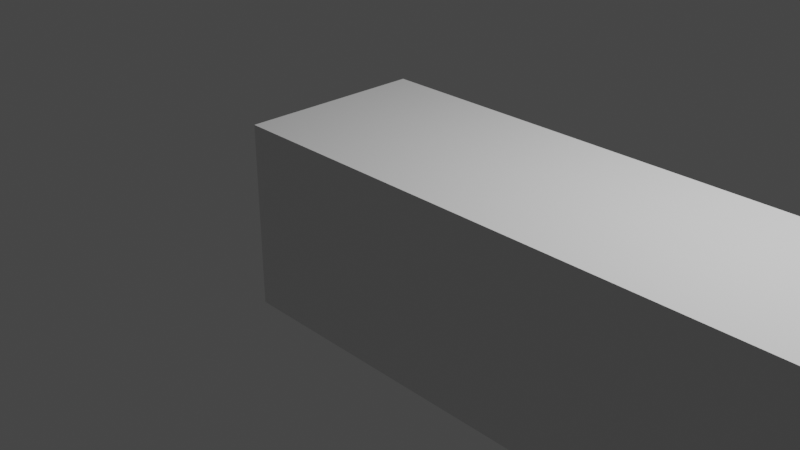 # Source: Beam.blend  (saved by Blender 3.1.7; exported with 4.5.12 LTS)
import bpy
from mathutils import Matrix  # noqa: F401  (used for matrix-valued properties, if any)

bpy.ops.wm.read_factory_settings(use_empty=True)
scene = bpy.context.scene
scene.name = 'Scene'

# ---- collections
col_collection = bpy.data.collections.new('Collection'); scene.collection.children.link(col_collection)

# ---- materials (node trees are filled in below, after node groups)
mat_material = bpy.data.materials.new('Material')
mat_material.alpha_threshold = 0.0
mat_material.use_transparent_shadow = False
mat_material.line_color = (0.0, 0.0, 0.0, 1.0)

# ---- material node trees
mat_material.use_nodes = True; mat_material.node_tree.nodes.clear()
_N = mat_material.node_tree.nodes; _L = mat_material.node_tree.links
n0 = _N.new('ShaderNodeOutputMaterial'); n0.name = 'Material Output'; n0.location = (300, 300)
n1 = _N.new('ShaderNodeBsdfPrincipled'); n1.name = 'Principled BSDF'; n1.location = (10, 300)
n1.distribution = 'GGX'
n1.subsurface_method = 'RANDOM_WALK_SKIN'
n1.inputs[2].default_value = 0.4
n1.inputs[3].default_value = 1.45
n1.inputs[27].default_value = (0.0, 0.0, 0.0, 1.0)
n1.inputs[28].default_value = 1.0
_L.new(n1.outputs[0], n0.inputs[0])
n0.is_active_output = True

# ---- world
world_world = bpy.data.worlds.new('World'); scene.world = world_world
world_world.use_nodes = True; world_world.node_tree.nodes.clear()
_N = world_world.node_tree.nodes; _L = world_world.node_tree.links
n0 = _N.new('ShaderNodeOutputWorld'); n0.name = 'World Output'; n0.location = (300, 300)
n1 = _N.new('ShaderNodeBackground'); n1.name = 'Background'; n1.location = (10, 300)
n1.inputs[0].default_value = (0.05088, 0.05088, 0.05088, 1.0)
_L.new(n1.outputs[0], n0.inputs[0])
n0.is_active_output = True
world_world.color = (0.05088, 0.05088, 0.05088)
world_world.use_sun_shadow = False
world_world.sun_shadow_jitter_overblur = 0.0

# ---- cameras
cam_camera = bpy.data.cameras.new('Camera')
cam_camera.clip_end = 100.0
cam_camera.ortho_scale = 7.314

# ---- lights
light_light = bpy.data.lights.new('Light', 'POINT')
light_light.transmission_factor = 0.0
light_light.energy = 1000.0
light_light.shadow_soft_size = 0.1
light_light.shadow_maximum_resolution = 0.006
light_light.use_absolute_resolution = True

# ---- meshes
me_cube = bpy.data.meshes.new('Cube')
me_cube.from_pydata([(7.375, 1.0, 1.0), (7.375, 1.0, -1.0), (7.375, -1.0, 1.0), (7.375, -1.0, -1.0), (-1.0, 1.0, 1.0), (-1.0, 1.0, -1.0), (-1.0, -1.0, 1.0), (-1.0, -1.0, -1.0), (7.375, 1.0, 0.0), (-1.0, -1.0, 0.0), (7.375, -1.0, 0.0), (-1.0, 1.0, 0.0), (-1.0, 0.01916, -1.0), (7.375, 0.01916, 1.0), (-1.0, 0.01916, 1.0), (7.375, 0.01916, -1.0), (7.375, 0.01916, 0.0), (-1.0, 0.01916, 0.0), (5.979, 1.0, -1.0), (4.584, 1.0, -1.0), (3.188, 1.0, -1.0), (1.792, 1.0, -1.0), (0.3959, 1.0, -1.0), (5.979, -1.0, 1.0), (4.584, -1.0, 1.0), (3.188, -1.0, 1.0), (1.792, -1.0, 1.0), (0.3959, -1.0, 1.0), (0.3959, -1.0, -1.0), (1.792, -1.0, -1.0), (3.188, -1.0, -1.0), (4.584, -1.0, -1.0), (5.979, -1.0, -1.0), (0.3959, 1.0, 1.0), (1.792, 1.0, 1.0), (3.188, 1.0, 1.0), (4.584, 1.0, 1.0), (5.979, 1.0, 1.0), (0.3959, 1.0, 0.0), (1.792, 1.0, 0.0), (3.188, 1.0, 0.0), (4.584, 1.0, 0.0), (5.979, 1.0, 0.0), (5.979, -1.0, 0.0), (4.584, -1.0, 0.0), (3.188, -1.0, 0.0), (1.792, -1.0, 0.0), (0.3959, -1.0, 0.0), (5.979, 0.01916, -1.0), (4.584, 0.01916, -1.0), (3.188, 0.01916, -1.0), (1.792, 0.01916, -1.0), (0.3959, 0.01916, -1.0), (0.3959, 0.01916, 1.0), (1.792, 0.01916, 1.0), (3.188, 0.01916, 1.0), (4.584, 0.01916, 1.0), (5.979, 0.01916, 1.0)], [], [(14, 27, 53), (27, 9, 47), (14, 11, 17), (15, 32, 48), (13, 10, 16), (37, 8, 42), (42, 1, 18), (16, 3, 15), (17, 5, 12), (47, 7, 28), (9, 12, 7), (8, 15, 1), (0, 16, 8), (1, 48, 18), (6, 17, 9), (4, 53, 33), (37, 13, 0), (36, 57, 37), (35, 56, 36), (34, 55, 35), (33, 54, 34), (22, 12, 5), (21, 52, 22), (20, 51, 21), (19, 50, 20), (18, 49, 19), (10, 32, 3), (43, 31, 32), (31, 45, 30), (45, 29, 30), (46, 28, 29), (11, 22, 5), (38, 21, 22), (39, 20, 21), (20, 41, 19), (41, 18, 19), (4, 38, 11), (33, 39, 38), (34, 40, 39), (35, 41, 40), (36, 42, 41), (52, 7, 12), (51, 28, 52), (50, 29, 51), (49, 30, 50), (48, 31, 49), (2, 43, 10), (23, 44, 43), (24, 45, 44), (25, 46, 45), (26, 47, 46), (57, 2, 13), (56, 23, 57), (55, 24, 56), (54, 25, 55), (53, 26, 54), (14, 6, 27), (27, 6, 9), (14, 4, 11), (15, 3, 32), (13, 2, 10), (37, 0, 8), (42, 8, 1), (16, 10, 3), (17, 11, 5), (47, 9, 7), (9, 17, 12), (8, 16, 15), (0, 13, 16), (1, 15, 48), (6, 14, 17), (4, 14, 53), (37, 57, 13), (36, 56, 57), (35, 55, 56), (34, 54, 55), (33, 53, 54), (22, 52, 12), (21, 51, 52), (20, 50, 51), (19, 49, 50), (18, 48, 49), (10, 43, 32), (43, 44, 31), (31, 44, 45), (45, 46, 29), (46, 47, 28), (11, 38, 22), (38, 39, 21), (39, 40, 20), (20, 40, 41), (41, 42, 18), (4, 33, 38), (33, 34, 39), (34, 35, 40), (35, 36, 41), (36, 37, 42), (52, 28, 7), (51, 29, 28), (50, 30, 29), (49, 31, 30), (48, 32, 31), (2, 23, 43), (23, 24, 44), (24, 25, 45), (25, 26, 46), (26, 27, 47), (57, 23, 2), (56, 24, 23), (55, 25, 24), (54, 26, 25), (53, 27, 26)])
_uv = me_cube.uv_layers.new(name='UVMap')
_uv.uv.foreach_set('vector', [0.875, 0.6226, 0.8333, 0.75, 0.8333, 0.6226, 0.625, 0.9583, 0.5, 1.0, 0.5, 0.9583, 0.625, 0.1274, 0.5, 0.25, 0.5, 0.1274, 0.375, 0.6226, 0.3333, 0.75, 0.3333, 0.6226, 0.625, 0.6226, 0.5, 0.75, 0.5, 0.6226, 0.625, 0.4583, 0.5, 0.5, 0.5, 0.4583, 0.5, 0.4583, 0.375, 0.5, 0.375, 0.4583, 0.5, 0.6226, 0.375, 0.75, 0.375, 0.6226, 0.5, 0.1274, 0.375, 0.25, 0.375, 0.1274, 0.5, 0.9583, 0.375, 1.0, 0.375, 0.9583, 0.5, 0.0, 0.375, 0.1274, 0.375, 0.0, 0.5, 0.5, 0.375, 0.6226, 0.375, 0.5, 0.625, 0.5, 0.5, 0.6226, 0.5, 0.5, 0.375, 0.5, 0.3333, 0.6226, 0.3333, 0.5, 0.625, 0.0, 0.5, 0.1274, 0.5, 0.0, 0.875, 0.5, 0.8333, 0.6226, 0.8333, 0.5, 0.6667, 0.5, 0.625, 0.6226, 0.625, 0.5, 0.7083, 0.5, 0.6667, 0.6226, 0.6667, 0.5, 0.75, 0.5, 0.7083, 0.6226, 0.7083, 0.5, 0.7917, 0.5, 0.75, 0.6226, 0.75, 0.5, 0.8333, 0.5, 0.7917, 0.6226, 0.7917, 0.5, 0.1667, 0.5, 0.125, 0.6226, 0.125, 0.5, 0.2083, 0.5, 0.1667, 0.6226, 0.1667, 0.5, 0.25, 0.5, 0.2083, 0.6226, 0.2083, 0.5, 0.2917, 0.5, 0.25, 0.6226, 0.25, 0.5, 0.3333, 0.5, 0.2917, 0.6226, 0.2917, 0.5, 0.5, 0.75, 0.375, 0.7917, 0.375, 0.75, 0.5, 0.7917, 0.375, 0.8333, 0.375, 0.7917, 0.375, 0.8333, 0.5, 0.875, 0.375, 0.875, 0.5, 0.875, 0.375, 0.9167, 0.375, 0.875, 0.5, 0.9167, 0.375, 0.9583, 0.375, 0.9167, 0.5, 0.25, 0.375, 0.2917, 0.375, 0.25, 0.5, 0.2917, 0.375, 0.3333, 0.375, 0.2917, 0.5, 0.3333, 0.375, 0.375, 0.375, 0.3333, 0.375, 0.375, 0.5, 0.4167, 0.375, 0.4167, 0.5, 0.4167, 0.375, 0.4583, 0.375, 0.4167, 0.625, 0.25, 0.5, 0.2917, 0.5, 0.25, 0.625, 0.2917, 0.5, 0.3333, 0.5, 0.2917, 0.625, 0.3333, 0.5, 0.375, 0.5, 0.3333, 0.625, 0.375, 0.5, 0.4167, 0.5, 0.375, 0.625, 0.4167, 0.5, 0.4583, 0.5, 0.4167, 0.1667, 0.6226, 0.125, 0.75, 0.125, 0.6226, 0.2083, 0.6226, 0.1667, 0.75, 0.1667, 0.6226, 0.25, 0.6226, 0.2083, 0.75, 0.2083, 0.6226, 0.2917, 0.6226, 0.25, 0.75, 0.25, 0.6226, 0.3333, 0.6226, 0.2917, 0.75, 0.2917, 0.6226, 0.625, 0.75, 0.5, 0.7917, 0.5, 0.75, 0.625, 0.7917, 0.5, 0.8333, 0.5, 0.7917, 0.625, 0.8333, 0.5, 0.875, 0.5, 0.8333, 0.625, 0.875, 0.5, 0.9167, 0.5, 0.875, 0.625, 0.9167, 0.5, 0.9583, 0.5, 0.9167, 0.6667, 0.6226, 0.625, 0.75, 0.625, 0.6226, 0.7083, 0.6226, 0.6667, 0.75, 0.6667, 0.6226, 0.75, 0.6226, 0.7083, 0.75, 0.7083, 0.6226, 0.7917, 0.6226, 0.75, 0.75, 0.75, 0.6226, 0.8333, 0.6226, 0.7917, 0.75, 0.7917, 0.6226, 0.875, 0.6226, 0.875, 0.75, 0.8333, 0.75, 0.625, 0.9583, 0.625, 1.0, 0.5, 1.0, 0.625, 0.1274, 0.625, 0.25, 0.5, 0.25, 0.375, 0.6226, 0.375, 0.75, 0.3333, 0.75, 0.625, 0.6226, 0.625, 0.75, 0.5, 0.75, 0.625, 0.4583, 0.625, 0.5, 0.5, 0.5, 0.5, 0.4583, 0.5, 0.5, 0.375, 0.5, 0.5, 0.6226, 0.5, 0.75, 0.375, 0.75, 0.5, 0.1274, 0.5, 0.25, 0.375, 0.25, 0.5, 0.9583, 0.5, 1.0, 0.375, 1.0, 0.5, 0.0, 0.5, 0.1274, 0.375, 0.1274, 0.5, 0.5, 0.5, 0.6226, 0.375, 0.6226, 0.625, 0.5, 0.625, 0.6226, 0.5, 0.6226, 0.375, 0.5, 0.375, 0.6226, 0.3333, 0.6226, 0.625, 0.0, 0.625, 0.1274, 0.5, 0.1274, 0.875, 0.5, 0.875, 0.6226, 0.8333, 0.6226, 0.6667, 0.5, 0.6667, 0.6226, 0.625, 0.6226, 0.7083, 0.5, 0.7083, 0.6226, 0.6667, 0.6226, 0.75, 0.5, 0.75, 0.6226, 0.7083, 0.6226, 0.7917, 0.5, 0.7917, 0.6226, 0.75, 0.6226, 0.8333, 0.5, 0.8333, 0.6226, 0.7917, 0.6226, 0.1667, 0.5, 0.1667, 0.6226, 0.125, 0.6226, 0.2083, 0.5, 0.2083, 0.6226, 0.1667, 0.6226, 0.25, 0.5, 0.25, 0.6226, 0.2083, 0.6226, 0.2917, 0.5, 0.2917, 0.6226, 0.25, 0.6226, 0.3333, 0.5, 0.3333, 0.6226, 0.2917, 0.6226, 0.5, 0.75, 0.5, 0.7917, 0.375, 0.7917, 0.5, 0.7917, 0.5, 0.8333, 0.375, 0.8333, 0.375, 0.8333, 0.5, 0.8333, 0.5, 0.875, 0.5, 0.875, 0.5, 0.9167, 0.375, 0.9167, 0.5, 0.9167, 0.5, 0.9583, 0.375, 0.9583, 0.5, 0.25, 0.5, 0.2917, 0.375, 0.2917, 0.5, 0.2917, 0.5, 0.3333, 0.375, 0.3333, 0.5, 0.3333, 0.5, 0.375, 0.375, 0.375, 0.375, 0.375, 0.5, 0.375, 0.5, 0.4167, 0.5, 0.4167, 0.5, 0.4583, 0.375, 0.4583, 0.625, 0.25, 0.625, 0.2917, 0.5, 0.2917, 0.625, 0.2917, 0.625, 0.3333, 0.5, 0.3333, 0.625, 0.3333, 0.625, 0.375, 0.5, 0.375, 0.625, 0.375, 0.625, 0.4167, 0.5, 0.4167, 0.625, 0.4167, 0.625, 0.4583, 0.5, 0.4583, 0.1667, 0.6226, 0.1667, 0.75, 0.125, 0.75, 0.2083, 0.6226, 0.2083, 0.75, 0.1667, 0.75, 0.25, 0.6226, 0.25, 0.75, 0.2083, 0.75, 0.2917, 0.6226, 0.2917, 0.75, 0.25, 0.75, 0.3333, 0.6226, 0.3333, 0.75, 0.2917, 0.75, 0.625, 0.75, 0.625, 0.7917, 0.5, 0.7917, 0.625, 0.7917, 0.625, 0.8333, 0.5, 0.8333, 0.625, 0.8333, 0.625, 0.875, 0.5, 0.875, 0.625, 0.875, 0.625, 0.9167, 0.5, 0.9167, 0.625, 0.9167, 0.625, 0.9583, 0.5, 0.9583, 0.6667, 0.6226, 0.6667, 0.75, 0.625, 0.75, 0.7083, 0.6226, 0.7083, 0.75, 0.6667, 0.75, 0.75, 0.6226, 0.75, 0.75, 0.7083, 0.75, 0.7917, 0.6226, 0.7917, 0.75, 0.75, 0.75, 0.8333, 0.6226, 0.8333, 0.75, 0.7917, 0.75])
me_cube.materials.append(mat_material)
me_cube.use_remesh_preserve_volume = False
me_cube.use_remesh_preserve_attributes = False
me_cube.use_mirror_vertex_groups = False
me_cube.update()

# ---- objects
ob_cube = bpy.data.objects.new('Cube', me_cube)
ob_light = bpy.data.objects.new('Light', light_light)
ob_camera = bpy.data.objects.new('Camera', cam_camera)

# ---- transforms, parenting, visibility, modifiers, constraints
ob_cube.location = (0.0, 0.0, 0.0)
ob_cube.lock_rotations_4d = False
ob_cube.empty_display_type = 'ARROWS'
ob_cube.lineart.crease_threshold = 0.0
ob_light.location = (4.076, 1.005, 5.904)
ob_light.rotation_euler = (0.6503, 0.05522, 1.866)
ob_light.lock_rotations_4d = False
ob_light.empty_display_type = 'ARROWS'
ob_light.color = (0.0, 0.0, 0.0, 0.0)
ob_light.lineart.crease_threshold = 0.0
ob_camera.location = (7.359, -6.926, 4.958)
ob_camera.rotation_euler = (1.109, 0.0, 0.8149)
ob_camera.lock_rotations_4d = False
ob_camera.empty_display_type = 'ARROWS'
ob_camera.color = (0.0, 0.0, 0.0, 0.0)
ob_camera.display_type = 'WIRE'
ob_camera.lineart.crease_threshold = 0.0

# ---- collection membership
col_collection.objects.link(ob_cube)
col_collection.objects.link(ob_light)
col_collection.objects.link(ob_camera)

# ---- scene / render settings (as saved in the file)
scene.camera = ob_camera
scene.frame_start = 1; scene.frame_end = 250; scene.frame_set(1)
scene.render.engine = 'BLENDER_EEVEE_NEXT'
scene.cycles.sampling_pattern = 'TABULATED_SOBOL'
scene.cycles.use_light_tree = False
scene.view_settings.view_transform = 'Filmic'
bpy.context.view_layer.update()
